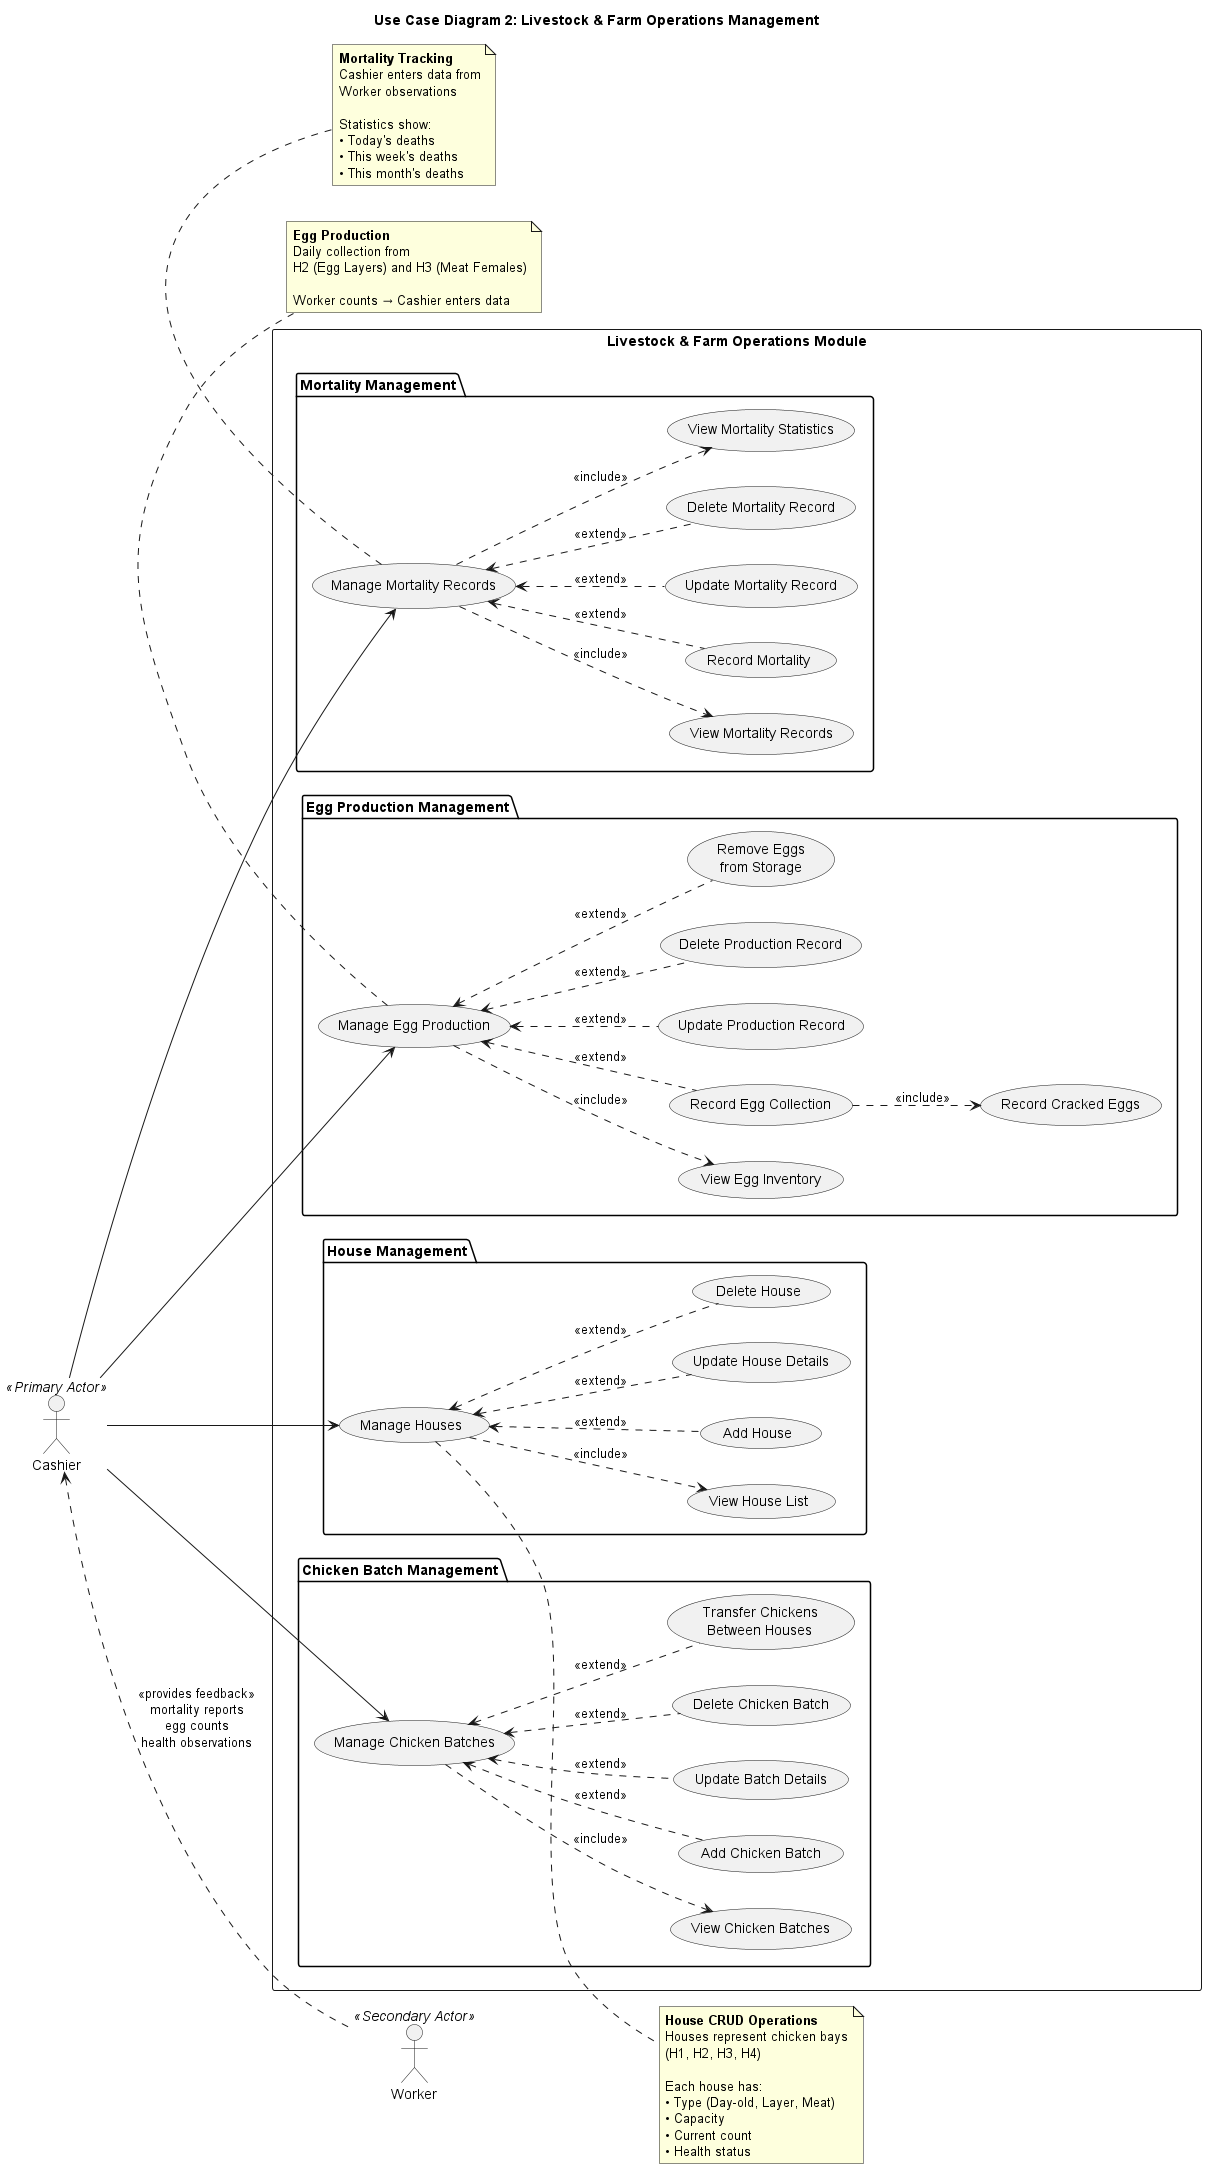

The diagram above was rendered by PlantUML. Its source (embedded in the PNG):
@startuml UC_Diagram_2_Livestock_Operations

title Use Case Diagram 2: Livestock & Farm Operations Management

left to right direction

' ============================================
' ACTORS
' ============================================
actor "Cashier" as Cashier <<Primary Actor>>
actor "Worker" as Worker <<Secondary Actor>>

' ============================================
' SYSTEM BOUNDARY
' ============================================
rectangle "Livestock & Farm Operations Module" {
  
  ' ============ HOUSE MANAGEMENT ============
  package "House Management" {
    usecase "Manage Houses" as UC_H
    usecase "View House List" as UC_H1
    usecase "Add House" as UC_H2
    usecase "Update House Details" as UC_H3
    usecase "Delete House" as UC_H4
  }
  
  ' ============ CHICKEN BATCH MANAGEMENT ============
  package "Chicken Batch Management" {
    usecase "Manage Chicken Batches" as UC_C
    usecase "View Chicken Batches" as UC_C1
    usecase "Add Chicken Batch" as UC_C2
    usecase "Update Batch Details" as UC_C3
    usecase "Delete Chicken Batch" as UC_C4
    usecase "Transfer Chickens\nBetween Houses" as UC_C5
  }
  
  ' ============ MORTALITY MANAGEMENT ============
  package "Mortality Management" {
    usecase "Manage Mortality Records" as UC_M
    usecase "View Mortality Records" as UC_M1
    usecase "Record Mortality" as UC_M2
    usecase "Update Mortality Record" as UC_M3
    usecase "Delete Mortality Record" as UC_M4
    usecase "View Mortality Statistics" as UC_M5
  }
  
  ' ============ EGG PRODUCTION MANAGEMENT ============
  package "Egg Production Management" {
    usecase "Manage Egg Production" as UC_E
    usecase "View Egg Inventory" as UC_E1
    usecase "Record Egg Collection" as UC_E2
    usecase "Update Production Record" as UC_E3
    usecase "Delete Production Record" as UC_E4
    usecase "Remove Eggs\nfrom Storage" as UC_E5
    usecase "Record Cracked Eggs" as UC_E6
  }
  
}

' ============================================
' ACTOR TO USE CASE RELATIONSHIPS
' ============================================
Cashier --> UC_H
Cashier --> UC_C
Cashier --> UC_M
Cashier --> UC_E

' Worker provides feedback to Cashier
Worker .up.> Cashier : <<provides feedback>>\nmortality reports\negg counts\nhealth observations

' ============================================
' HOUSE MANAGEMENT RELATIONSHIPS
' ============================================
UC_H ..> UC_H1 : <<include>>
UC_H <.. UC_H2 : <<extend>>
UC_H <.. UC_H3 : <<extend>>
UC_H <.. UC_H4 : <<extend>>

' ============================================
' CHICKEN BATCH RELATIONSHIPS
' ============================================
UC_C ..> UC_C1 : <<include>>
UC_C <.. UC_C2 : <<extend>>
UC_C <.. UC_C3 : <<extend>>
UC_C <.. UC_C4 : <<extend>>
UC_C <.. UC_C5 : <<extend>>

' ============================================
' MORTALITY RELATIONSHIPS
' ============================================
UC_M ..> UC_M1 : <<include>>
UC_M ..> UC_M5 : <<include>>
UC_M <.. UC_M2 : <<extend>>
UC_M <.. UC_M3 : <<extend>>
UC_M <.. UC_M4 : <<extend>>

' ============================================
' EGG PRODUCTION RELATIONSHIPS
' ============================================
UC_E ..> UC_E1 : <<include>>
UC_E <.. UC_E2 : <<extend>>
UC_E <.. UC_E3 : <<extend>>
UC_E <.. UC_E4 : <<extend>>
UC_E <.. UC_E5 : <<extend>>
UC_E2 ..> UC_E6 : <<include>>

' ============================================
' NOTES
' ============================================
note right of UC_H
  <b>House CRUD Operations</b>
  Houses represent chicken bays
  (H1, H2, H3, H4)
  
  Each house has:
  • Type (Day-old, Layer, Meat)
  • Capacity
  • Current count
  • Health status
end note

note bottom of UC_M
  <b>Mortality Tracking</b>
  Cashier enters data from
  Worker observations
  
  Statistics show:
  • Today's deaths
  • This week's deaths
  • This month's deaths
end note

note bottom of UC_E
  <b>Egg Production</b>
  Daily collection from
  H2 (Egg Layers) and H3 (Meat Females)
  
  Worker counts → Cashier enters data
end note

@enduml